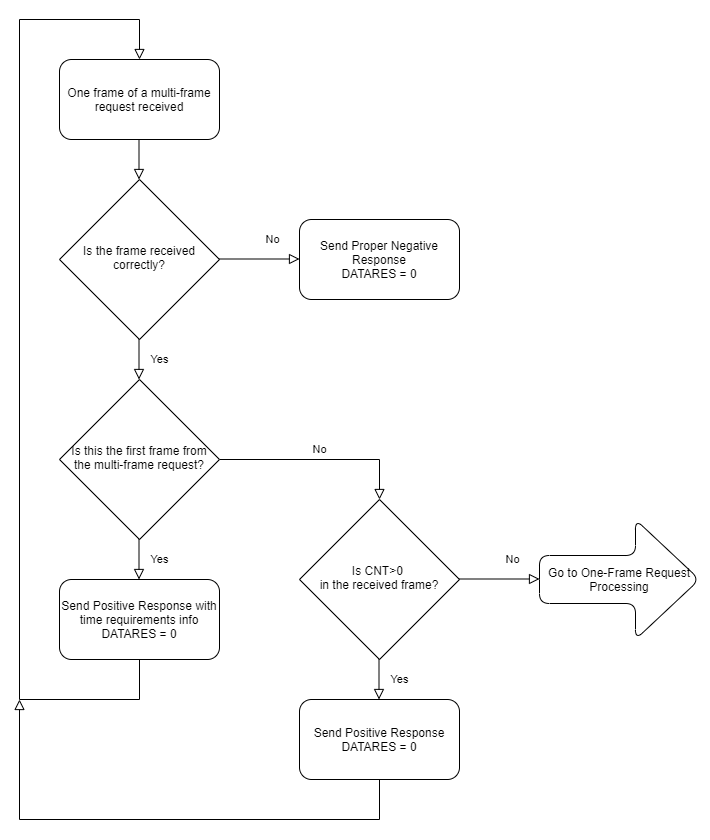

The diagram above was exported from draw.io. Its source (the exported page's mxGraphModel, read from the mxfile embedded in the PNG):
<mxGraphModel dx="1325" dy="745" grid="1" gridSize="10" guides="1" tooltips="1" connect="1" arrows="1" fold="1" page="1" pageScale="1" pageWidth="827" pageHeight="1169" math="0" shadow="0">
  <root>
    <mxCell id="WIyWlLk6GJQsqaUBKTNV-0" />
    <mxCell id="WIyWlLk6GJQsqaUBKTNV-1" parent="WIyWlLk6GJQsqaUBKTNV-0" />
    <mxCell id="WIyWlLk6GJQsqaUBKTNV-2" value="" style="rounded=0;html=1;jettySize=auto;orthogonalLoop=1;fontSize=11;endArrow=block;endFill=0;endSize=8;strokeWidth=1;shadow=0;labelBackgroundColor=none;edgeStyle=orthogonalEdgeStyle;" parent="WIyWlLk6GJQsqaUBKTNV-1" edge="1">
      <mxGeometry relative="1" as="geometry">
        <mxPoint x="159.5" y="160" as="sourcePoint" />
        <mxPoint x="159.5" y="200" as="targetPoint" />
        <Array as="points">
          <mxPoint x="159.5" y="160" />
        </Array>
      </mxGeometry>
    </mxCell>
    <mxCell id="WIyWlLk6GJQsqaUBKTNV-3" value="One frame of a multi-frame request received" style="rounded=1;whiteSpace=wrap;html=1;fontSize=12;glass=0;strokeWidth=1;shadow=0;" parent="WIyWlLk6GJQsqaUBKTNV-1" vertex="1">
      <mxGeometry x="80" y="80" width="160" height="80" as="geometry" />
    </mxCell>
    <mxCell id="WIyWlLk6GJQsqaUBKTNV-5" value="No" style="edgeStyle=orthogonalEdgeStyle;rounded=0;html=1;jettySize=auto;orthogonalLoop=1;fontSize=11;endArrow=block;endFill=0;endSize=8;strokeWidth=1;shadow=0;labelBackgroundColor=none;entryX=0.5;entryY=0;entryDx=0;entryDy=0;" parent="WIyWlLk6GJQsqaUBKTNV-1" source="WIyWlLk6GJQsqaUBKTNV-6" target="yMEy-VbHN8PeEAZ0FTH3-15" edge="1">
      <mxGeometry y="10" relative="1" as="geometry">
        <mxPoint as="offset" />
        <mxPoint x="320" y="480" as="targetPoint" />
      </mxGeometry>
    </mxCell>
    <mxCell id="WIyWlLk6GJQsqaUBKTNV-6" value="Is this the first frame from the multi-frame request?" style="rhombus;whiteSpace=wrap;html=1;shadow=0;fontFamily=Helvetica;fontSize=12;align=center;strokeWidth=1;spacing=6;spacingTop=-4;spacingLeft=4;spacingRight=4;" parent="WIyWlLk6GJQsqaUBKTNV-1" vertex="1">
      <mxGeometry x="80" y="400" width="160" height="160" as="geometry" />
    </mxCell>
    <mxCell id="yMEy-VbHN8PeEAZ0FTH3-0" value="Send Positive Response with time requirements info&lt;br&gt;DATARES = 0" style="rounded=1;whiteSpace=wrap;html=1;fontSize=12;glass=0;strokeWidth=1;shadow=0;" vertex="1" parent="WIyWlLk6GJQsqaUBKTNV-1">
      <mxGeometry x="80" y="600" width="160" height="80" as="geometry" />
    </mxCell>
    <mxCell id="yMEy-VbHN8PeEAZ0FTH3-2" value="Yes" style="rounded=0;html=1;jettySize=auto;orthogonalLoop=1;fontSize=11;endArrow=block;endFill=0;endSize=8;strokeWidth=1;shadow=0;labelBackgroundColor=none;edgeStyle=orthogonalEdgeStyle;" edge="1" parent="WIyWlLk6GJQsqaUBKTNV-1">
      <mxGeometry y="20" relative="1" as="geometry">
        <mxPoint as="offset" />
        <mxPoint x="159.5" y="560" as="sourcePoint" />
        <mxPoint x="159.5" y="600" as="targetPoint" />
      </mxGeometry>
    </mxCell>
    <mxCell id="yMEy-VbHN8PeEAZ0FTH3-5" value="" style="rounded=0;html=1;jettySize=auto;orthogonalLoop=1;fontSize=11;endArrow=block;endFill=0;endSize=8;strokeWidth=1;shadow=0;labelBackgroundColor=none;edgeStyle=orthogonalEdgeStyle;entryX=0.5;entryY=0;entryDx=0;entryDy=0;exitX=0.5;exitY=1;exitDx=0;exitDy=0;" edge="1" parent="WIyWlLk6GJQsqaUBKTNV-1" source="yMEy-VbHN8PeEAZ0FTH3-0" target="WIyWlLk6GJQsqaUBKTNV-3">
      <mxGeometry relative="1" as="geometry">
        <mxPoint x="100" y="419.5" as="sourcePoint" />
        <mxPoint x="40" y="40" as="targetPoint" />
        <Array as="points">
          <mxPoint x="160" y="720" />
          <mxPoint x="40" y="720" />
          <mxPoint x="40" y="40" />
          <mxPoint x="160" y="40" />
        </Array>
      </mxGeometry>
    </mxCell>
    <mxCell id="yMEy-VbHN8PeEAZ0FTH3-11" value="Is the frame received correctly?" style="rhombus;whiteSpace=wrap;html=1;shadow=0;fontFamily=Helvetica;fontSize=12;align=center;strokeWidth=1;spacing=6;spacingTop=-4;spacingLeft=4;spacingRight=4;" vertex="1" parent="WIyWlLk6GJQsqaUBKTNV-1">
      <mxGeometry x="80" y="200" width="160" height="160" as="geometry" />
    </mxCell>
    <mxCell id="yMEy-VbHN8PeEAZ0FTH3-12" value="Yes" style="rounded=0;html=1;jettySize=auto;orthogonalLoop=1;fontSize=11;endArrow=block;endFill=0;endSize=8;strokeWidth=1;shadow=0;labelBackgroundColor=none;edgeStyle=orthogonalEdgeStyle;" edge="1" parent="WIyWlLk6GJQsqaUBKTNV-1">
      <mxGeometry y="20" relative="1" as="geometry">
        <mxPoint as="offset" />
        <mxPoint x="159.5" y="360" as="sourcePoint" />
        <mxPoint x="159.5" y="400" as="targetPoint" />
      </mxGeometry>
    </mxCell>
    <mxCell id="yMEy-VbHN8PeEAZ0FTH3-13" value="No" style="rounded=0;html=1;jettySize=auto;orthogonalLoop=1;fontSize=11;endArrow=block;endFill=0;endSize=8;strokeWidth=1;shadow=0;labelBackgroundColor=none;edgeStyle=orthogonalEdgeStyle;" edge="1" parent="WIyWlLk6GJQsqaUBKTNV-1">
      <mxGeometry x="0.3333" y="20" relative="1" as="geometry">
        <mxPoint as="offset" />
        <mxPoint x="240" y="279.5" as="sourcePoint" />
        <mxPoint x="320" y="279.5" as="targetPoint" />
      </mxGeometry>
    </mxCell>
    <mxCell id="yMEy-VbHN8PeEAZ0FTH3-14" value="Send Proper Negative Response&lt;br&gt;DATARES = 0" style="rounded=1;whiteSpace=wrap;html=1;fontSize=12;glass=0;strokeWidth=1;shadow=0;" vertex="1" parent="WIyWlLk6GJQsqaUBKTNV-1">
      <mxGeometry x="320" y="240" width="160" height="80" as="geometry" />
    </mxCell>
    <mxCell id="yMEy-VbHN8PeEAZ0FTH3-15" value="Is CNT&amp;gt;0 &lt;br&gt;in the received frame?" style="rhombus;whiteSpace=wrap;html=1;shadow=0;fontFamily=Helvetica;fontSize=12;align=center;strokeWidth=1;spacing=6;spacingTop=-4;spacingLeft=4;spacingRight=4;" vertex="1" parent="WIyWlLk6GJQsqaUBKTNV-1">
      <mxGeometry x="320" y="520" width="160" height="160" as="geometry" />
    </mxCell>
    <mxCell id="yMEy-VbHN8PeEAZ0FTH3-17" value="Send Positive Response&lt;br&gt;DATARES = 0" style="rounded=1;whiteSpace=wrap;html=1;fontSize=12;glass=0;strokeWidth=1;shadow=0;" vertex="1" parent="WIyWlLk6GJQsqaUBKTNV-1">
      <mxGeometry x="320" y="720" width="160" height="80" as="geometry" />
    </mxCell>
    <mxCell id="yMEy-VbHN8PeEAZ0FTH3-23" value="Yes" style="rounded=0;html=1;jettySize=auto;orthogonalLoop=1;fontSize=11;endArrow=block;endFill=0;endSize=8;strokeWidth=1;shadow=0;labelBackgroundColor=none;edgeStyle=orthogonalEdgeStyle;" edge="1" parent="WIyWlLk6GJQsqaUBKTNV-1">
      <mxGeometry y="20" relative="1" as="geometry">
        <mxPoint as="offset" />
        <mxPoint x="399.5" y="680" as="sourcePoint" />
        <mxPoint x="399.5" y="720" as="targetPoint" />
      </mxGeometry>
    </mxCell>
    <mxCell id="yMEy-VbHN8PeEAZ0FTH3-24" value="No" style="rounded=0;html=1;jettySize=auto;orthogonalLoop=1;fontSize=11;endArrow=block;endFill=0;endSize=8;strokeWidth=1;shadow=0;labelBackgroundColor=none;edgeStyle=orthogonalEdgeStyle;" edge="1" parent="WIyWlLk6GJQsqaUBKTNV-1">
      <mxGeometry x="0.3333" y="20" relative="1" as="geometry">
        <mxPoint as="offset" />
        <mxPoint x="480" y="599.5" as="sourcePoint" />
        <mxPoint x="560" y="599.5" as="targetPoint" />
      </mxGeometry>
    </mxCell>
    <mxCell id="yMEy-VbHN8PeEAZ0FTH3-26" value="Go to One-Frame Request Processing" style="shape=singleArrow;whiteSpace=wrap;html=1;arrowWidth=0.4;arrowSize=0.4;rounded=1;shadow=0;strokeWidth=1;glass=0;spacingLeft=4;spacingRight=4;" vertex="1" parent="WIyWlLk6GJQsqaUBKTNV-1">
      <mxGeometry x="560" y="540" width="160" height="120" as="geometry" />
    </mxCell>
    <mxCell id="yMEy-VbHN8PeEAZ0FTH3-29" value="" style="rounded=0;html=1;jettySize=auto;orthogonalLoop=1;fontSize=11;endArrow=block;endFill=0;endSize=8;strokeWidth=1;shadow=0;labelBackgroundColor=none;edgeStyle=orthogonalEdgeStyle;exitX=0.5;exitY=1;exitDx=0;exitDy=0;" edge="1" parent="WIyWlLk6GJQsqaUBKTNV-1" source="yMEy-VbHN8PeEAZ0FTH3-17">
      <mxGeometry relative="1" as="geometry">
        <mxPoint x="260" y="1190" as="sourcePoint" />
        <mxPoint x="40" y="720" as="targetPoint" />
        <Array as="points">
          <mxPoint x="400" y="840" />
          <mxPoint x="40" y="840" />
        </Array>
      </mxGeometry>
    </mxCell>
  </root>
</mxGraphModel>